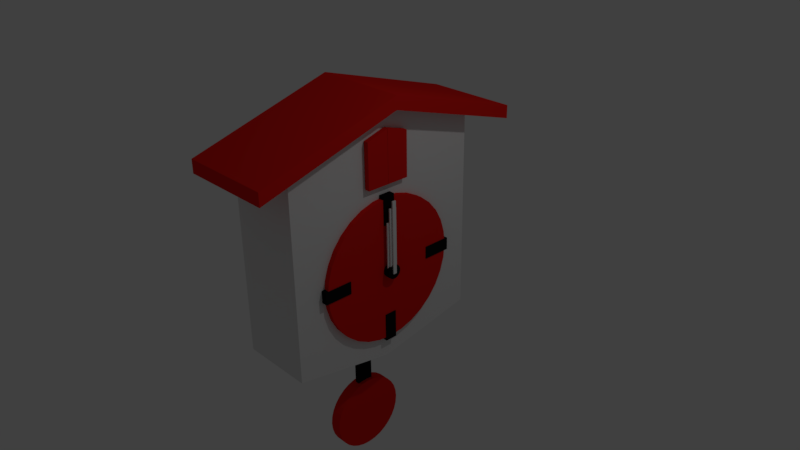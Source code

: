 # Source: CuckooClockFinal.blend  (saved by Blender 2.90.8; exported with 4.5.12 LTS)
import bpy
from mathutils import Matrix  # noqa: F401  (used for matrix-valued properties, if any)

bpy.ops.wm.read_factory_settings(use_empty=True)
scene = bpy.context.scene
scene.name = 'Scene'

# ---- collections
col_collection_1 = bpy.data.collections.new('Collection 1'); scene.collection.children.link(col_collection_1)

# ---- materials (node trees are filled in below, after node groups)
mat_material = bpy.data.materials.new('Material')
mat_material.alpha_threshold = 0.0
mat_material.use_transparent_shadow = False
mat_material.roughness = 0.5
mat_material_002 = bpy.data.materials.new('Material.002')
mat_material_002.alpha_threshold = 0.0
mat_material_002.use_transparent_shadow = False
mat_material_002.diffuse_color = (0.007193, 0.007193, 0.007193, 1.0)
mat_material_002.roughness = 0.5
mat_material_001 = bpy.data.materials.new('Material.001')
mat_material_001.alpha_threshold = 0.0
mat_material_001.use_transparent_shadow = False
mat_material_001.diffuse_color = (0.8, 0.0133, 0.00946, 1.0)
mat_material_001.roughness = 0.5

# ---- material node trees

# ---- world
world_world = bpy.data.worlds.new('World'); scene.world = world_world
world_world.color = (0.05088, 0.05088, 0.05088)
world_world.use_sun_shadow = False
world_world.sun_shadow_jitter_overblur = 0.0
world_world.cycles.sampling_method = 'MANUAL'

# ---- cameras
cam_camera = bpy.data.cameras.new('Camera')
cam_camera.clip_end = 100.0
cam_camera.lens = 35.0
cam_camera.sensor_width = 32.0
cam_camera.sensor_height = 18.0
cam_camera.ortho_scale = 7.314
cam_camera.dof.focus_distance = 0.0
cam_camera.dof.aperture_fstop = 128.0

# ---- lights
light_lamp = bpy.data.lights.new('Lamp', 'POINT')
light_lamp.transmission_factor = 0.0
light_lamp.cutoff_distance = 30.0
light_lamp.energy = 100.0
light_lamp.shadow_buffer_clip_start = 1.001
light_lamp.shadow_soft_size = 0.1
light_lamp.shadow_maximum_resolution = 0.006
light_lamp.use_absolute_resolution = True

# ---- meshes
me_cube_010 = bpy.data.meshes.new('Cube.010')
me_cube_010.from_pydata([(0.0, -0.05197, 0.02221), (0.0, -0.05197, 0.8875), (0.0, 0.05197, 0.02221), (0.0, 0.05197, 0.8875), (-0.01797, -0.05197, 0.02221), (-0.01797, -0.05197, 0.8875), (-0.01797, 0.05197, 0.02221), (-0.01797, 0.05197, 0.8875), (0.0, 0.05197, -0.02221), (0.0, -0.05197, -0.02221), (-0.01797, 0.05197, -0.02221), (-0.01797, -0.05197, -0.02221)], [], [(1, 0, 2, 3), (3, 2, 6, 7), (7, 5, 4, 6), (5, 4, 0, 1), (0, 9, 8, 2), (5, 1, 3, 7), (9, 11, 10, 8), (2, 8, 10, 6), (4, 11, 9, 0), (6, 10, 11, 4)])
me_cube_010.materials.append(mat_material)
me_cube_010.use_remesh_preserve_volume = False
me_cube_010.use_remesh_preserve_attributes = False
me_cube_010.use_mirror_vertex_groups = False
me_cube_010.update()
me_cube_007 = bpy.data.meshes.new('Cube.007')
me_cube_007.from_pydata([(0.2291, -0.08483, 0.5413), (0.2291, -0.08483, 0.9332), (0.2291, 0.08483, 0.5413), (0.2291, 0.08483, 0.9332), (0.3116, -0.08483, 0.5413), (0.3116, -0.08483, 0.9332), (0.3116, 0.08483, 0.5413), (0.3116, 0.08483, 0.9332), (0.2291, 0.08483, -0.7487), (0.2291, 0.08483, -1.141), (0.2291, -0.08483, -0.7487), (0.2291, -0.08483, -1.141), (0.3116, 0.08483, -0.7487), (0.3116, 0.08483, -1.141), (0.3116, -0.08483, -0.7487), (0.3116, -0.08483, -1.141), (0.2291, -0.648, -0.1915), (0.2291, -1.04, -0.1915), (0.2291, -0.648, -0.02179), (0.2291, -1.04, -0.02179), (0.3116, -0.648, -0.1915), (0.3116, -1.04, -0.1915), (0.3116, -0.648, -0.02179), (0.3116, -1.04, -0.02179), (0.2291, 0.6421, -0.02179), (0.2291, 1.034, -0.02179), (0.2291, 0.6421, -0.1915), (0.2291, 1.034, -0.1915), (0.3116, 0.6421, -0.02179), (0.3116, 1.034, -0.02179), (0.3116, 0.6421, -0.1915), (0.3116, 1.034, -0.1915)], [], [(1, 3, 2, 0), (3, 7, 6, 2), (7, 5, 4, 6), (5, 1, 0, 4), (0, 2, 6, 4), (5, 7, 3, 1), (9, 11, 10, 8), (11, 15, 14, 10), (15, 13, 12, 14), (13, 9, 8, 12), (8, 10, 14, 12), (13, 15, 11, 9), (17, 19, 18, 16), (19, 23, 22, 18), (23, 21, 20, 22), (21, 17, 16, 20), (16, 18, 22, 20), (21, 23, 19, 17), (25, 27, 26, 24), (27, 31, 30, 26), (31, 29, 28, 30), (29, 25, 24, 28), (24, 26, 30, 28), (29, 31, 27, 25)])
me_cube_007.materials.append(mat_material_002)
me_cube_007.use_remesh_preserve_volume = False
me_cube_007.use_remesh_preserve_attributes = False
me_cube_007.use_mirror_vertex_groups = False
me_cube_007.update()
me_cube_001 = bpy.data.meshes.new('Cube.001')
me_cube_001.from_pydata([(-0.09804, -0.09804, -0.09804), (-0.09804, -0.09804, 0.09804), (-0.09804, 0.09804, -0.09804), (-0.09804, 0.09804, 0.09804), (0.04314, -0.09804, -0.07699), (0.1198, -0.09804, 0.07742), (0.04314, 0.09804, -0.07699), (0.1198, 0.09804, 0.07742), (0.0, 0.09804, 0.1112), (0.0, 0.09804, -0.09804), (0.0, -0.09804, 0.1112), (0.0, -0.09804, -0.09804), (-0.09804, -0.09804, 0.0), (-0.09804, 0.09804, 0.0), (0.09804, 0.09804, 0.0), (0.09804, -0.09804, 0.0), (0.0, -0.09804, 0.0), (0.0, 0.09804, 0.0), (0.04591, 0.09804, 0.1786), (0.09804, 0.09804, 0.2086), (0.09804, -0.09804, 0.2086), (0.04591, -0.09804, 0.1786), (0.1558, 0.09804, 0.1091), (0.1558, -0.09804, 0.1091), (0.1795, 0.09804, 0.2086), (0.1795, -0.09804, 0.2086), (0.2673, 0.03544, 0.1386), (0.2673, -0.03544, 0.1386), (0.2673, 0.03544, 0.168), (0.2673, -0.03544, 0.168), (0.02295, 0.09804, 0.1383), (0.09804, 0.09804, 0.1533), (0.09804, -0.09804, 0.1533), (0.02295, -0.09804, 0.1383), (0.1677, 0.09804, 0.1588), (0.1677, -0.09804, 0.1588), (0.2673, 0.03544, 0.1533), (0.2673, -0.03544, 0.1533), (-0.09804, 0.0, 0.09804), (-0.09804, 0.0, -0.09804), (0.1198, 0.0, 0.07742), (0.04314, 0.0, -0.07699), (0.0, 0.0, 0.1112), (0.0, 0.0, -0.09804), (0.09804, 0.0, 0.0), (-0.2891, -0.09804, 0.0), (0.09804, 0.0, 0.2086), (0.04591, 0.0, 0.1786), (0.1558, 0.0, 0.1091), (0.1795, 0.0, 0.2086), (0.2673, 0.0, 0.1386), (0.2673, 0.0, 0.168), (0.2673, 0.0, 0.1533), (0.02295, 0.0, 0.1383), (-0.1976, -0.09804, 0.0), (-0.1976, -0.09804, 0.09804), (-0.1976, 0.0, 0.09804), (-0.1976, 0.09804, 0.09804), (-0.1976, 0.09804, 0.0), (-0.1747, 0.09804, -0.04599), (-0.1747, 0.0, -0.04599), (-0.1747, -0.09804, -0.04599), (-0.1976, 0.0, 0.0), (-0.3247, -0.09804, 0.1701), (-0.3247, 0.0, 0.1701), (-0.3247, 0.09804, 0.1701), (-0.2891, 0.09804, 0.0), (-0.2891, 0.0, 0.0)], [], [(0, 12, 54, 61), (17, 14, 6, 9), (44, 15, 4, 41), (16, 12, 0, 11), (43, 9, 6, 41), (42, 8, 3, 38), (31, 30, 18, 19), (39, 2, 9, 43), (15, 16, 11, 4), (13, 17, 9, 2), (3, 8, 17, 13), (5, 10, 16, 15), (10, 1, 12, 16), (40, 5, 15, 44), (8, 7, 14, 17), (12, 1, 55, 54), (46, 19, 18, 47), (31, 19, 24, 34), (53, 33, 21, 47), (33, 32, 20, 21), (49, 25, 29, 51), (46, 20, 25, 49), (40, 7, 22, 48), (32, 5, 23, 35), (52, 36, 28, 51), (34, 24, 28, 36), (48, 22, 26, 50), (35, 23, 27, 37), (25, 35, 37, 29), (22, 34, 36, 26), (50, 26, 36, 52), (20, 32, 35, 25), (10, 5, 32, 33), (42, 10, 33, 53), (7, 31, 34, 22), (7, 8, 30, 31), (8, 42, 53, 30), (27, 50, 52, 37), (23, 48, 50, 27), (37, 52, 51, 29), (5, 40, 48, 23), (19, 46, 49, 24), (24, 49, 51, 28), (30, 53, 47, 18), (20, 46, 47, 21), (13, 2, 59, 58), (7, 40, 44, 14), (0, 39, 43, 11), (10, 42, 38, 1), (11, 43, 41, 4), (14, 44, 41, 6), (1, 38, 56, 55), (62, 58, 59, 60), (62, 54, 45, 67), (56, 57, 65, 64), (54, 62, 60, 61), (2, 39, 60, 59), (39, 0, 61, 60), (38, 3, 57, 56), (3, 13, 58, 57), (64, 65, 66, 67), (63, 64, 67, 45), (54, 55, 63, 45), (58, 62, 67, 66), (55, 56, 64, 63), (57, 58, 66, 65)])
me_cube_001.materials.append(mat_material)
me_cube_001.use_remesh_preserve_volume = False
me_cube_001.use_remesh_preserve_attributes = False
me_cube_001.use_mirror_vertex_groups = False
me_cube_001.update()
me_cube = bpy.data.meshes.new('Cube')
me_cube.from_pydata([(-0.0329, -0.1185, -1.451), (-0.0329, -0.1185, 0.0), (-0.0329, 0.1185, -1.451), (-0.0329, 0.1185, 0.0), (0.0329, -0.1185, -1.451), (0.0329, -0.1185, 0.0), (0.0329, 0.1185, -1.451), (0.0329, 0.1185, 0.0)], [], [(1, 3, 2, 0), (3, 7, 6, 2), (7, 5, 4, 6), (5, 1, 0, 4), (0, 2, 6, 4), (5, 7, 3, 1)])
me_cube.materials.append(mat_material_002)
me_cube.use_remesh_preserve_volume = False
me_cube.use_remesh_preserve_attributes = False
me_cube.use_mirror_vertex_groups = False
me_cube.update()
me_cylinder_001 = bpy.data.meshes.new('Cylinder.001')
me_cylinder_001.from_pydata([(0.1177, 0.5418, -2.01e-08), (0.2822, 0.5418, 2.13e-08), (0.1177, 0.5314, -0.1057), (0.2822, 0.5314, -0.1057), (0.1177, 0.5006, -0.2073), (0.2822, 0.5006, -0.2073), (0.1177, 0.4505, -0.301), (0.2822, 0.4505, -0.301), (0.1177, 0.3831, -0.3831), (0.2822, 0.3831, -0.3831), (0.1177, 0.301, -0.4505), (0.2822, 0.301, -0.4505), (0.1177, 0.2073, -0.5006), (0.2822, 0.2073, -0.5006), (0.1177, 0.1057, -0.5314), (0.2822, 0.1057, -0.5314), (0.1177, 4.09e-08, -0.5418), (0.2822, 4.09e-08, -0.5418), (0.1177, -0.1057, -0.5314), (0.2822, -0.1057, -0.5314), (0.1177, -0.2073, -0.5006), (0.2822, -0.2073, -0.5006), (0.1177, -0.301, -0.4505), (0.2822, -0.301, -0.4505), (0.1177, -0.3831, -0.3831), (0.2822, -0.3831, -0.3831), (0.1177, -0.4505, -0.301), (0.2822, -0.4505, -0.301), (0.1177, -0.5006, -0.2073), (0.2822, -0.5006, -0.2073), (0.1177, -0.5314, -0.1057), (0.2822, -0.5314, -0.1057), (0.1177, -0.5418, 1.564e-07), (0.2822, -0.5418, 1.978e-07), (0.1177, -0.5314, 0.1057), (0.2822, -0.5314, 0.1057), (0.1177, -0.5006, 0.2073), (0.2822, -0.5006, 0.2073), (0.1177, -0.4505, 0.301), (0.2822, -0.4505, 0.301), (0.1177, -0.3831, 0.3831), (0.2822, -0.3831, 0.3831), (0.1177, -0.301, 0.4505), (0.2822, -0.301, 0.4505), (0.1177, -0.2073, 0.5006), (0.2822, -0.2073, 0.5006), (0.1177, -0.1057, 0.5314), (0.2822, -0.1057, 0.5314), (0.1177, 5.232e-07, 0.5418), (0.2822, 5.232e-07, 0.5418), (0.1177, 0.1057, 0.5314), (0.2822, 0.1057, 0.5314), (0.1177, 0.2073, 0.5006), (0.2822, 0.2073, 0.5006), (0.1177, 0.301, 0.4505), (0.2822, 0.301, 0.4505), (0.1177, 0.3831, 0.3831), (0.2822, 0.3831, 0.3831), (0.1177, 0.4505, 0.301), (0.2822, 0.4505, 0.301), (0.1177, 0.5006, 0.2073), (0.2822, 0.5006, 0.2073), (0.1177, 0.5314, 0.1057), (0.2822, 0.5314, 0.1057)], [], [(0, 1, 3, 2), (2, 3, 5, 4), (4, 5, 7, 6), (6, 7, 9, 8), (8, 9, 11, 10), (10, 11, 13, 12), (12, 13, 15, 14), (14, 15, 17, 16), (16, 17, 19, 18), (18, 19, 21, 20), (20, 21, 23, 22), (22, 23, 25, 24), (24, 25, 27, 26), (26, 27, 29, 28), (28, 29, 31, 30), (30, 31, 33, 32), (32, 33, 35, 34), (34, 35, 37, 36), (36, 37, 39, 38), (38, 39, 41, 40), (40, 41, 43, 42), (42, 43, 45, 44), (44, 45, 47, 46), (46, 47, 49, 48), (48, 49, 51, 50), (50, 51, 53, 52), (52, 53, 55, 54), (54, 55, 57, 56), (56, 57, 59, 58), (58, 59, 61, 60), (3, 1, 63, 61, 59, 57, 55, 53, 51, 49, 47, 45, 43, 41, 39, 37, 35, 33, 31, 29, 27, 25, 23, 21, 19, 17, 15, 13, 11, 9, 7, 5), (60, 61, 63, 62), (62, 63, 1, 0), (0, 2, 4, 6, 8, 10, 12, 14, 16, 18, 20, 22, 24, 26, 28, 30, 32, 34, 36, 38, 40, 42, 44, 46, 48, 50, 52, 54, 56, 58, 60, 62)])
me_cylinder_001.materials.append(mat_material_001)
me_cylinder_001.use_remesh_preserve_volume = False
me_cylinder_001.use_remesh_preserve_attributes = False
me_cylinder_001.use_mirror_vertex_groups = False
me_cylinder_001.update()
me_cube_002 = bpy.data.meshes.new('Cube.002')
me_cube_002.from_pydata([(-0.6479, -1.966, -0.2061), (-0.6479, -1.966, -0.02661), (-0.6479, 1.966, -0.2061), (-0.6479, 1.966, -0.02661), (0.6479, -1.966, -0.2061), (0.6479, -1.966, -0.02661), (0.6479, 1.966, -0.2061), (0.6479, 1.966, -0.02661), (-0.6479, 0.0, 0.5633), (-0.6479, 0.0, 0.3838), (0.6479, 0.0, 0.5633), (0.6479, 0.0, 0.3838)], [], [(8, 3, 2, 9), (3, 7, 6, 2), (10, 5, 4, 11), (5, 1, 0, 4), (9, 2, 6, 11), (10, 7, 3, 8), (5, 10, 8, 1), (0, 9, 11, 4), (7, 10, 11, 6), (1, 8, 9, 0)])
me_cube_002.materials.append(mat_material_001)
me_cube_002.use_remesh_preserve_volume = False
me_cube_002.use_remesh_preserve_attributes = False
me_cube_002.use_mirror_vertex_groups = False
me_cube_002.update()
me_cylinder = bpy.data.meshes.new('Cylinder')
me_cylinder.from_pydata([(0.2086, 1.0, -3.775e-08), (0.5, 1.0, 3.775e-08), (0.2086, 0.9808, -0.1951), (0.5, 0.9808, -0.1951), (0.2086, 0.9239, -0.3827), (0.5, 0.9239, -0.3827), (0.2086, 0.8315, -0.5556), (0.5, 0.8315, -0.5556), (0.2086, 0.7071, -0.7071), (0.5, 0.7071, -0.7071), (0.2086, 0.5556, -0.8315), (0.5, 0.5556, -0.8315), (0.2086, 0.3827, -0.9239), (0.5, 0.3827, -0.9239), (0.2086, 0.1951, -0.9808), (0.5, 0.1951, -0.9808), (0.2086, 7.55e-08, -1.0), (0.5, 7.55e-08, -1.0), (0.2086, -0.1951, -0.9808), (0.5, -0.1951, -0.9808), (0.2086, -0.3827, -0.9239), (0.5, -0.3827, -0.9239), (0.2086, -0.5556, -0.8315), (0.5, -0.5556, -0.8315), (0.2086, -0.7071, -0.7071), (0.5, -0.7071, -0.7071), (0.2086, -0.8315, -0.5556), (0.5, -0.8315, -0.5556), (0.2086, -0.9239, -0.3827), (0.5, -0.9239, -0.3827), (0.2086, -0.9808, -0.1951), (0.5, -0.9808, -0.1951), (0.2086, -1.0, 2.881e-07), (0.5, -1.0, 3.636e-07), (0.2086, -0.9808, 0.1951), (0.5, -0.9808, 0.1951), (0.2086, -0.9239, 0.3827), (0.5, -0.9239, 0.3827), (0.2086, -0.8315, 0.5556), (0.5, -0.8315, 0.5556), (0.2086, -0.7071, 0.7071), (0.5, -0.7071, 0.7071), (0.2086, -0.5556, 0.8315), (0.5, -0.5556, 0.8315), (0.2086, -0.3827, 0.9239), (0.5, -0.3827, 0.9239), (0.2086, -0.1951, 0.9808), (0.5, -0.1951, 0.9808), (0.2086, 9.656e-07, 1.0), (0.5, 9.656e-07, 1.0), (0.2086, 0.1951, 0.9808), (0.5, 0.1951, 0.9808), (0.2086, 0.3827, 0.9239), (0.5, 0.3827, 0.9239), (0.2086, 0.5556, 0.8315), (0.5, 0.5556, 0.8315), (0.2086, 0.7071, 0.7071), (0.5, 0.7071, 0.7071), (0.2086, 0.8315, 0.5556), (0.5, 0.8315, 0.5556), (0.2086, 0.9239, 0.3827), (0.5, 0.9239, 0.3827), (0.2086, 0.9808, 0.1951), (0.5, 0.9808, 0.1951)], [], [(0, 1, 3, 2), (2, 3, 5, 4), (4, 5, 7, 6), (6, 7, 9, 8), (8, 9, 11, 10), (10, 11, 13, 12), (12, 13, 15, 14), (14, 15, 17, 16), (16, 17, 19, 18), (18, 19, 21, 20), (20, 21, 23, 22), (22, 23, 25, 24), (24, 25, 27, 26), (26, 27, 29, 28), (28, 29, 31, 30), (30, 31, 33, 32), (32, 33, 35, 34), (34, 35, 37, 36), (36, 37, 39, 38), (38, 39, 41, 40), (40, 41, 43, 42), (42, 43, 45, 44), (44, 45, 47, 46), (46, 47, 49, 48), (48, 49, 51, 50), (50, 51, 53, 52), (52, 53, 55, 54), (54, 55, 57, 56), (56, 57, 59, 58), (58, 59, 61, 60), (3, 1, 63, 61, 59, 57, 55, 53, 51, 49, 47, 45, 43, 41, 39, 37, 35, 33, 31, 29, 27, 25, 23, 21, 19, 17, 15, 13, 11, 9, 7, 5), (60, 61, 63, 62), (62, 63, 1, 0), (0, 2, 4, 6, 8, 10, 12, 14, 16, 18, 20, 22, 24, 26, 28, 30, 32, 34, 36, 38, 40, 42, 44, 46, 48, 50, 52, 54, 56, 58, 60, 62)])
me_cylinder.materials.append(mat_material_001)
me_cylinder.use_remesh_preserve_volume = False
me_cylinder.use_remesh_preserve_attributes = False
me_cylinder.use_mirror_vertex_groups = False
me_cylinder.update()
me_cube_003 = bpy.data.meshes.new('Cube.003')
me_cube_003.from_pydata([(-0.5192, 0.0, 1.845), (-0.5192, 1.422, 1.422), (-0.5192, 1.422, -1.422), (-0.5192, 0.0, -1.68), (-0.5192, 0.0, 0.8796), (-0.5192, 0.2698, 0.8796), (-0.5192, 0.2698, 1.419), (-0.5192, 0.0, 1.499), (-0.5192, -1.422, 1.422), (-0.5192, -0.2698, 1.419), (-0.5192, -0.2698, 0.8796), (-0.5192, -1.422, -1.422), (0.5192, 0.0, 1.845), (0.5192, 1.422, 1.422), (0.5192, 1.422, -1.422), (0.5192, 0.0, -1.68), (0.5192, -1.422, 1.422), (0.5192, -1.422, -1.422), (0.5192, 0.0, 1.499), (0.5192, 0.2698, 1.419), (0.5192, 0.2698, 0.8796), (0.5192, 0.0, 0.8796), (0.5192, -0.2698, 0.8796), (0.5192, -0.2698, 1.419)], [], [(0, 1, 2, 3, 4, 5, 6, 7), (8, 0, 7, 9, 10, 4, 3, 11), (12, 13, 1, 0), (1, 13, 14, 2), (3, 2, 14, 15), (16, 8, 11, 17), (16, 12, 0, 8), (11, 3, 15, 17), (13, 12, 18, 19, 20, 21, 15, 14), (12, 16, 17, 15, 21, 22, 23, 18), (6, 5, 20, 19), (19, 18, 7, 6), (5, 4, 21, 20), (18, 23, 9, 7), (4, 10, 22, 21), (23, 22, 10, 9)])
me_cube_003.materials.append(mat_material)
me_cube_003.use_remesh_preserve_volume = False
me_cube_003.use_remesh_preserve_attributes = False
me_cube_003.use_mirror_vertex_groups = False
me_cube_003.update()
me_cube_005 = bpy.data.meshes.new('Cube.005')
me_cube_005.from_pydata([(0.03421, 0.0, -0.3098), (0.03421, 0.0, 0.3098), (-0.03421, 0.0, -0.3098), (-0.03421, 0.0, 0.3098), (0.03421, 0.3098, 0.4019), (0.03421, 0.3098, -0.3098), (-0.03421, 0.3098, 0.4019), (-0.03421, 0.3098, -0.3098)], [], [(6, 7, 2, 3), (3, 2, 0, 1), (3, 1, 4, 6), (0, 2, 7, 5), (6, 4, 5, 7), (1, 0, 5, 4)])
me_cube_005.materials.append(mat_material_001)
me_cube_005.use_remesh_preserve_volume = False
me_cube_005.use_remesh_preserve_attributes = False
me_cube_005.use_mirror_vertex_groups = False
me_cube_005.update()
me_cube_006 = bpy.data.meshes.new('Cube.006')
me_cube_006.from_pydata([(-0.03421, 5.165e-09, -0.3098), (-0.03421, 5.165e-09, 0.3098), (0.03421, -5.165e-09, -0.3098), (0.03421, -5.165e-09, 0.3098), (-0.03421, -0.3098, 0.4019), (-0.03421, -0.3098, -0.3098), (0.03421, -0.3098, 0.4019), (0.03421, -0.3098, -0.3098)], [], [(6, 7, 2, 3), (3, 2, 0, 1), (3, 1, 4, 6), (0, 2, 7, 5), (6, 4, 5, 7), (1, 0, 5, 4)])
me_cube_006.materials.append(mat_material_001)
me_cube_006.use_remesh_preserve_volume = False
me_cube_006.use_remesh_preserve_attributes = False
me_cube_006.use_mirror_vertex_groups = False
me_cube_006.update()
me_cylinder_002 = bpy.data.meshes.new('Cylinder.002')
me_cylinder_002.from_pydata([(-0.1286, 0.09827, 8.466e-09), (-1.052e-07, 0.09827, 2.343e-08), (-0.1286, 0.09638, -0.01917), (-1.037e-07, 0.09638, -0.01917), (-0.1286, 0.09079, -0.03761), (-1.023e-07, 0.09079, -0.03761), (-0.1286, 0.08171, -0.05459), (-1.011e-07, 0.08171, -0.05459), (-0.1286, 0.06949, -0.06949), (-9.994e-08, 0.06949, -0.06949), (-0.1286, 0.05459, -0.08171), (-9.901e-08, 0.05459, -0.08171), (-0.1286, 0.03761, -0.09079), (-9.833e-08, 0.03761, -0.09079), (-0.1286, 0.01917, -0.09638), (-9.791e-08, 0.01917, -0.09638), (-0.1286, -2.378e-08, -0.09827), (-9.776e-08, -2.378e-08, -0.09827), (-0.1286, -0.01917, -0.09638), (-9.791e-08, -0.01917, -0.09638), (-0.1286, -0.03761, -0.09079), (-9.833e-08, -0.03761, -0.09079), (-0.1286, -0.05459, -0.08171), (-9.901e-08, -0.05459, -0.08171), (-0.1286, -0.06949, -0.06949), (-9.994e-08, -0.06949, -0.06949), (-0.1286, -0.08171, -0.05459), (-1.011e-07, -0.08171, -0.05459), (-0.1286, -0.09079, -0.03761), (-1.023e-07, -0.09079, -0.03761), (-0.1286, -0.09638, -0.01917), (-1.037e-07, -0.09638, -0.01917), (-0.1286, -0.09827, 4.048e-08), (-1.052e-07, -0.09827, 5.545e-08), (-0.1286, -0.09638, 0.01917), (-1.066e-07, -0.09638, 0.01917), (-0.1286, -0.09079, 0.03761), (-1.08e-07, -0.09079, 0.03761), (-0.1286, -0.08171, 0.05459), (-1.093e-07, -0.08171, 0.05459), (-0.1286, -0.06949, 0.06949), (-1.104e-07, -0.06949, 0.06949), (-0.1286, -0.05459, 0.08171), (-1.114e-07, -0.05459, 0.08171), (-0.1286, -0.03761, 0.09079), (-1.12e-07, -0.03761, 0.09079), (-0.1286, -0.01917, 0.09638), (-1.125e-07, -0.01917, 0.09638), (-0.1286, 6.369e-08, 0.09827), (-1.126e-07, 6.369e-08, 0.09827), (-0.1286, 0.01917, 0.09638), (-1.125e-07, 0.01917, 0.09638), (-0.1286, 0.03761, 0.09079), (-1.12e-07, 0.03761, 0.09079), (-0.1286, 0.05459, 0.08171), (-1.114e-07, 0.05459, 0.08171), (-0.1286, 0.06949, 0.06949), (-1.104e-07, 0.06949, 0.06949), (-0.1286, 0.08171, 0.05459), (-1.093e-07, 0.08171, 0.05459), (-0.1286, 0.09079, 0.0376), (-1.08e-07, 0.09079, 0.03761), (-0.1286, 0.09638, 0.01917), (-1.066e-07, 0.09638, 0.01917)], [], [(0, 1, 3, 2), (2, 3, 5, 4), (4, 5, 7, 6), (6, 7, 9, 8), (8, 9, 11, 10), (10, 11, 13, 12), (12, 13, 15, 14), (14, 15, 17, 16), (16, 17, 19, 18), (18, 19, 21, 20), (20, 21, 23, 22), (22, 23, 25, 24), (24, 25, 27, 26), (26, 27, 29, 28), (28, 29, 31, 30), (30, 31, 33, 32), (32, 33, 35, 34), (34, 35, 37, 36), (36, 37, 39, 38), (38, 39, 41, 40), (40, 41, 43, 42), (42, 43, 45, 44), (44, 45, 47, 46), (46, 47, 49, 48), (48, 49, 51, 50), (50, 51, 53, 52), (52, 53, 55, 54), (54, 55, 57, 56), (56, 57, 59, 58), (58, 59, 61, 60), (3, 1, 63, 61, 59, 57, 55, 53, 51, 49, 47, 45, 43, 41, 39, 37, 35, 33, 31, 29, 27, 25, 23, 21, 19, 17, 15, 13, 11, 9, 7, 5), (60, 61, 63, 62), (62, 63, 1, 0), (0, 2, 4, 6, 8, 10, 12, 14, 16, 18, 20, 22, 24, 26, 28, 30, 32, 34, 36, 38, 40, 42, 44, 46, 48, 50, 52, 54, 56, 58, 60, 62)])
me_cylinder_002.materials.append(mat_material_002)
me_cylinder_002.use_remesh_preserve_volume = False
me_cylinder_002.use_remesh_preserve_attributes = False
me_cylinder_002.use_mirror_vertex_groups = False
me_cylinder_002.update()
me_cube_011 = bpy.data.meshes.new('Cube.011')
me_cube_011.from_pydata([(0.0, -0.07512, 0.02221), (0.0, -0.07512, 0.6922), (0.0, 0.07512, 0.02221), (0.0, 0.07512, 0.6922), (-0.01797, -0.07512, 0.02221), (-0.01797, -0.07512, 0.6922), (-0.01797, 0.07512, 0.02221), (-0.01797, 0.07512, 0.6922), (0.0, 0.07512, -0.02221), (0.0, -0.07512, -0.02221), (-0.01797, 0.07512, -0.02221), (-0.01797, -0.07512, -0.02221)], [], [(1, 0, 2, 3), (3, 2, 6, 7), (7, 6, 4, 5), (5, 4, 0, 1), (0, 9, 8, 2), (5, 7, 3, 1), (9, 11, 10, 8), (2, 8, 10, 6), (4, 11, 9, 0), (6, 4, 11, 10)])
me_cube_011.materials.append(mat_material)
me_cube_011.use_remesh_preserve_volume = False
me_cube_011.use_remesh_preserve_attributes = False
me_cube_011.use_mirror_vertex_groups = False
me_cube_011.update()
me_cube_012 = bpy.data.meshes.new('Cube.012')
me_cube_012.from_pydata([(0.0, -0.02611, 0.02221), (0.0, -0.02611, 0.9853), (0.0, 0.02611, 0.02221), (0.0, 0.02611, 0.9853), (-0.01797, -0.02611, 0.02221), (-0.01797, -0.02611, 0.9853), (-0.01797, 0.02611, 0.02221), (-0.01797, 0.02611, 0.9853), (0.0, 0.02611, -0.02221), (0.0, -0.02611, -0.02221), (-0.01797, 0.02611, -0.02221), (-0.01797, -0.02611, -0.02221)], [], [(1, 0, 2, 3), (3, 2, 6, 7), (7, 6, 4, 5), (5, 4, 0, 1), (0, 9, 8, 2), (5, 1, 3, 7), (9, 11, 10, 8), (2, 8, 10, 6), (4, 11, 9, 0), (6, 4, 11, 10)])
me_cube_012.materials.append(mat_material)
me_cube_012.use_remesh_preserve_volume = False
me_cube_012.use_remesh_preserve_attributes = False
me_cube_012.use_mirror_vertex_groups = False
me_cube_012.update()

# ---- objects
ob_min = bpy.data.objects.new('min', me_cube_010)
ob_notch = bpy.data.objects.new('notch', me_cube_007)
ob_cube = bpy.data.objects.new('Cube', me_cube_001)
ob_hang = bpy.data.objects.new('hang', me_cube)
ob_pendlum = bpy.data.objects.new('pendlum', me_cylinder_001)
ob_roof = bpy.data.objects.new('roof', me_cube_002)
ob_dial = bpy.data.objects.new('Dial', me_cylinder)
ob_lamp = bpy.data.objects.new('Lamp', light_lamp)
ob_camera = bpy.data.objects.new('Camera', cam_camera)
ob_body = bpy.data.objects.new('body', me_cube_003)
ob_door_left = bpy.data.objects.new('door-left', me_cube_005)
ob_door_right = bpy.data.objects.new('door-right', me_cube_006)
ob_center = bpy.data.objects.new('center', me_cylinder_002)
ob_hour = bpy.data.objects.new('hour', me_cube_011)
ob_sec = bpy.data.objects.new('sec', me_cube_012)

# ---- transforms, parenting, visibility, modifiers, constraints
ob_min.location = (0.3804, 3.12e-08, -0.105)
ob_min.lineart.crease_threshold = 0.0
ob_notch.location = (0.0, 0.0, 5.96e-08)
ob_notch.lineart.crease_threshold = 0.0
ob_cube.location = (-0.06795, 0.0, 1.347)
ob_cube.lineart.crease_threshold = 0.0
ob_hang.location = (-0.2892, 0.0, -0.8229)
ob_hang.lineart.crease_threshold = 0.0
ob_pendlum.parent = ob_hang
ob_pendlum.matrix_parent_inverse = Matrix(((1.0, 0.0, 0.0, 0.2892), (0.0, 1.0, 0.0, 0.0), (0.0, 0.0, 1.0, 0.8229), (0.0, 0.0, 0.0, 1.0)))
ob_pendlum.location = (-0.4901, 0.0, -2.651)
ob_pendlum.lineart.crease_threshold = 0.0
ob_roof.location = (-0.1733, 0.0, 1.672)
ob_roof.lineart.crease_threshold = 0.0
ob_dial.location = (-0.2008, 0.0, -0.105)
ob_dial.lineart.crease_threshold = 0.0
ob_lamp.location = (4.076, 1.005, 5.904)
ob_lamp.rotation_euler = (0.6503, 0.05522, 1.866)
ob_lamp.lock_rotations_4d = False
ob_lamp.empty_display_type = 'ARROWS'
ob_lamp.color = (0.0, 0.0, 0.0, 0.0)
ob_lamp.lineart.crease_threshold = 0.0
ob_camera.location = (7.481, -6.508, 5.344)
ob_camera.rotation_euler = (1.109, 0.01082, 0.8149)
ob_camera.lock_rotations_4d = False
ob_camera.empty_display_type = 'ARROWS'
ob_camera.color = (0.0, 0.0, 0.0, 0.0)
ob_camera.display_type = 'WIRE'
ob_camera.lineart.crease_threshold = 0.0
ob_body.location = (-0.2937, 0.0, 0.2367)
ob_body.lineart.crease_threshold = 0.0
ob_door_left.location = (0.2704, -0.31, 1.386)
ob_door_left.lineart.crease_threshold = 0.0
ob_door_right.location = (0.2704, 0.3131, 1.386)
ob_door_right.lineart.crease_threshold = 0.0
ob_center.location = (0.3909, 3.12e-08, -0.105)
ob_center.lineart.crease_threshold = 0.0
ob_hour.location = (0.3566, 3.12e-08, -0.105)
ob_hour.lineart.crease_threshold = 0.0
ob_sec.location = (0.4056, 3.12e-08, -0.1031)
ob_sec.display.show_shadows = False
ob_sec.lineart.crease_threshold = 0.0

# ---- collection membership
col_collection_1.objects.link(ob_min)
col_collection_1.objects.link(ob_notch)
col_collection_1.objects.link(ob_cube)
col_collection_1.objects.link(ob_hang)
col_collection_1.objects.link(ob_pendlum)
col_collection_1.objects.link(ob_roof)
col_collection_1.objects.link(ob_dial)
col_collection_1.objects.link(ob_lamp)
col_collection_1.objects.link(ob_camera)
col_collection_1.objects.link(ob_body)
col_collection_1.objects.link(ob_door_left)
col_collection_1.objects.link(ob_door_right)
col_collection_1.objects.link(ob_center)
col_collection_1.objects.link(ob_hour)
col_collection_1.objects.link(ob_sec)

# ---- scene / render settings (as saved in the file)
scene.camera = ob_camera
scene.frame_start = 1; scene.frame_end = 250; scene.frame_set(1)
scene.render.engine = 'BLENDER_EEVEE_NEXT'
scene.render.resolution_percentage = 50
scene.render.dither_intensity = 0.0
scene.cycles.use_denoising = False
scene.cycles.samples = 128
scene.cycles.sampling_pattern = 'TABULATED_SOBOL'
scene.cycles.light_sampling_threshold = 0.0
scene.cycles.use_adaptive_sampling = False
scene.cycles.use_light_tree = False
scene.cycles.blur_glossy = 0.0
scene.cycles.sample_clamp_indirect = 0.0
scene.view_settings.view_transform = 'Standard'
bpy.context.view_layer.update()
